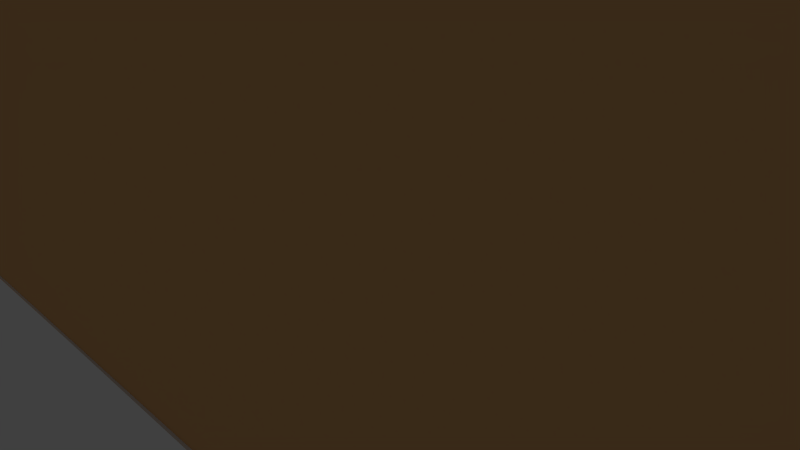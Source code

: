 # Source: ritualroom.blend  (saved by Blender 2.76.0; exported with 4.5.12 LTS)
import bpy
from mathutils import Matrix  # noqa: F401  (used for matrix-valued properties, if any)

bpy.ops.wm.read_factory_settings(use_empty=True)
scene = bpy.context.scene
scene.name = 'Scene'

# ---- collections
col_collection_1 = bpy.data.collections.new('Collection 1'); scene.collection.children.link(col_collection_1)

# ---- materials (node trees are filled in below, after node groups)
mat_material_001 = bpy.data.materials.new('Material.001')
mat_material_001.alpha_threshold = 0.0
mat_material_001.use_transparent_shadow = False
mat_material_001.diffuse_color = (0.3658, 0.6456, 0.8, 1.0)
mat_material_001.roughness = 0.5
mat_material_002 = bpy.data.materials.new('Material.002')
mat_material_002.alpha_threshold = 0.0
mat_material_002.use_transparent_shadow = False
mat_material_002.diffuse_color = (0.168, 0.05316, 0.01138, 1.0)
mat_material_002.roughness = 0.5
mat_material_003 = bpy.data.materials.new('Material.003')
mat_material_003.alpha_threshold = 0.0
mat_material_003.use_transparent_shadow = False
mat_material_003.diffuse_color = (0.1902, 0.08209, 0.02184, 1.0)
mat_material_003.roughness = 0.5
mat_material_004 = bpy.data.materials.new('Material.004')
mat_material_004.alpha_threshold = 0.0
mat_material_004.use_transparent_shadow = False
mat_material_004.diffuse_color = (0.8007, 0.445, 0.1849, 1.0)
mat_material_004.roughness = 0.5

# ---- material node trees

# ---- world
world_world = bpy.data.worlds.new('World'); scene.world = world_world
world_world.color = (0.05088, 0.05088, 0.05088)
world_world.use_sun_shadow = False
world_world.sun_shadow_jitter_overblur = 0.0
world_world.cycles.sampling_method = 'MANUAL'
world_world.cycles.sample_map_resolution = 256

# ---- cameras
cam_camera = bpy.data.cameras.new('Camera')
cam_camera.clip_end = 100.0
cam_camera.lens = 35.0
cam_camera.sensor_width = 32.0
cam_camera.sensor_height = 18.0
cam_camera.ortho_scale = 7.314
cam_camera.dof.focus_distance = 0.0
cam_camera.dof.aperture_fstop = 128.0

# ---- lights
light_lamp = bpy.data.lights.new('Lamp', 'POINT')
light_lamp.transmission_factor = 0.0
light_lamp.cutoff_distance = 30.0
light_lamp.energy = 100.0
light_lamp.shadow_buffer_clip_start = 1.001
light_lamp.shadow_soft_size = 0.1
light_lamp.shadow_maximum_resolution = 0.006
light_lamp.use_absolute_resolution = True
light_lamp.cycles.use_multiple_importance_sampling = False

# ---- meshes
me_plane_004 = bpy.data.meshes.new('Plane.004')
me_plane_004.from_pydata([(-2.047, -1.0, 0.0), (2.047, -1.0, 0.0), (-2.047, 1.0, 0.0), (2.047, 1.0, 0.0)], [], [(0, 1, 3, 2)])
me_plane_004.materials.append(mat_material_001)
me_plane_004.use_remesh_preserve_volume = False
me_plane_004.use_remesh_preserve_attributes = False
me_plane_004.use_mirror_vertex_groups = False
me_plane_004.update()
me_plane_003 = bpy.data.meshes.new('Plane.003')
me_plane_003.from_pydata([(-2.047, -1.0, 0.0), (2.047, -1.0, 0.0), (-2.047, 1.0, 0.0), (2.047, 1.0, 0.0)], [], [(0, 1, 3, 2)])
me_plane_003.materials.append(mat_material_001)
me_plane_003.use_remesh_preserve_volume = False
me_plane_003.use_remesh_preserve_attributes = False
me_plane_003.use_mirror_vertex_groups = False
me_plane_003.update()
me_cube_004 = bpy.data.meshes.new('Cube.004')
me_cube_004.from_pydata([(-0.578, -4.155, -1.0), (-0.5557, -4.155, 3.667), (-0.578, 4.271, -1.0), (-0.5557, 4.271, 3.667), (1.0, -4.155, -1.0), (0.9777, -4.155, 3.295), (1.0, 4.271, -1.0), (0.9777, 4.271, 3.295)], [], [(1, 3, 2, 0), (3, 7, 6, 2), (7, 5, 4, 6), (5, 1, 0, 4), (0, 2, 6, 4), (5, 7, 3, 1)])
me_cube_004.materials.append(mat_material_002)
me_cube_004.use_remesh_preserve_volume = False
me_cube_004.use_remesh_preserve_attributes = False
me_cube_004.use_mirror_vertex_groups = False
me_cube_004.update()
me_cube_003 = bpy.data.meshes.new('Cube.003')
me_cube_003.from_pydata([(-0.578, -4.155, -1.0), (-0.578, -4.155, 1.993), (-0.578, 4.271, -1.0), (-0.578, 4.271, 1.993), (1.0, -4.155, -1.0), (1.0, -4.155, 1.993), (1.0, 4.271, -1.0), (1.0, 4.271, 1.993)], [], [(1, 3, 2, 0), (3, 7, 6, 2), (7, 5, 4, 6), (5, 1, 0, 4), (0, 2, 6, 4), (5, 7, 3, 1)])
me_cube_003.materials.append(mat_material_002)
me_cube_003.use_remesh_preserve_volume = False
me_cube_003.use_remesh_preserve_attributes = False
me_cube_003.use_mirror_vertex_groups = False
me_cube_003.update()
me_cube_002 = bpy.data.meshes.new('Cube.002')
me_cube_002.from_pydata([(-0.578, -4.155, -1.0), (-0.578, -4.155, 1.0), (-0.578, 4.271, -1.0), (-0.578, 4.271, 1.0), (1.0, -4.155, -1.0), (1.0, -4.155, 1.0), (1.0, 4.271, -1.0), (1.0, 4.271, 1.0)], [], [(1, 3, 2, 0), (3, 7, 6, 2), (7, 5, 4, 6), (5, 1, 0, 4), (0, 2, 6, 4), (5, 7, 3, 1)])
me_cube_002.materials.append(mat_material_002)
me_cube_002.use_remesh_preserve_volume = False
me_cube_002.use_remesh_preserve_attributes = False
me_cube_002.use_mirror_vertex_groups = False
me_cube_002.update()
me_cube_001 = bpy.data.meshes.new('Cube.001')
me_cube_001.from_pydata([(-1.0, -4.155, -1.0), (-1.0, -4.155, 1.0), (-1.0, 2.435, -1.0), (-1.0, 2.435, 1.0), (1.0, -4.155, -1.0), (1.0, -4.155, 1.0), (1.0, 2.435, -1.0), (1.0, 2.435, 1.0)], [], [(1, 3, 2, 0), (3, 7, 6, 2), (7, 5, 4, 6), (5, 1, 0, 4), (0, 2, 6, 4), (5, 7, 3, 1)])
me_cube_001.materials.append(mat_material_003)
me_cube_001.use_remesh_preserve_volume = False
me_cube_001.use_remesh_preserve_attributes = False
me_cube_001.use_mirror_vertex_groups = False
me_cube_001.update()
me_plane_002 = bpy.data.meshes.new('Plane.002')
me_plane_002.from_pydata([(-2.047, -1.0, 0.0), (2.047, -1.0, 0.0), (-2.047, 1.0, 0.0), (2.047, 1.0, 0.0)], [], [(0, 1, 3, 2)])
me_plane_002.materials.append(mat_material_004)
me_plane_002.use_remesh_preserve_volume = False
me_plane_002.use_remesh_preserve_attributes = False
me_plane_002.use_mirror_vertex_groups = False
me_plane_002.update()
me_plane_001 = bpy.data.meshes.new('Plane.001')
me_plane_001.from_pydata([(-2.047, -1.0, 0.0), (2.047, -1.0, 0.0), (-2.047, 1.0, 0.0), (2.047, 1.0, 0.0)], [], [(0, 1, 3, 2)])
me_plane_001.materials.append(mat_material_004)
me_plane_001.use_remesh_preserve_volume = False
me_plane_001.use_remesh_preserve_attributes = False
me_plane_001.use_mirror_vertex_groups = False
me_plane_001.update()
me_plane = bpy.data.meshes.new('Plane')
me_plane.from_pydata([(-2.047, -1.0, 0.0), (2.047, -1.0, 0.0), (-2.047, 1.0, 0.0), (2.047, 1.0, 0.0)], [], [(0, 1, 3, 2)])
me_plane.use_remesh_preserve_volume = False
me_plane.use_remesh_preserve_attributes = False
me_plane.use_mirror_vertex_groups = False
me_plane.update()

# ---- objects
ob_plane_004 = bpy.data.objects.new('Plane.004', me_plane_004)
ob_plane_003 = bpy.data.objects.new('Plane.003', me_plane_003)
ob_cube_003 = bpy.data.objects.new('Cube.003', me_cube_004)
ob_cube_002 = bpy.data.objects.new('Cube.002', me_cube_003)
ob_cube_001 = bpy.data.objects.new('Cube.001', me_cube_002)
ob_cube = bpy.data.objects.new('Cube', me_cube_001)
ob_plane_002 = bpy.data.objects.new('Plane.002', me_plane_002)
ob_plane_001 = bpy.data.objects.new('Plane.001', me_plane_001)
ob_plane = bpy.data.objects.new('Plane', me_plane)
ob_lamp = bpy.data.objects.new('Lamp', light_lamp)
ob_camera = bpy.data.objects.new('Camera', cam_camera)

# ---- transforms, parenting, visibility, modifiers, constraints
ob_plane_004.location = (-6.589, 0.6257, 2.926)
ob_plane_004.rotation_euler = (0.0, -1.564, 0.0)
ob_plane_004.scale = (1.426, 4.317, 4.31)
ob_plane_004.lineart.crease_threshold = 0.0
ob_plane_003.location = (10.66, 0.6257, 2.982)
ob_plane_003.rotation_euler = (0.0, -1.554, 0.0)
ob_plane_003.scale = (1.426, 4.317, 4.31)
ob_plane_003.lineart.crease_threshold = 0.0
ob_cube_003.location = (-5.447, 0.5687, 1.07)
ob_cube_003.scale = (0.9006, 1.0, 1.0)
ob_cube_003.lineart.crease_threshold = 0.0
ob_cube_002.location = (-4.058, 0.5687, 1.07)
ob_cube_002.scale = (0.9006, 1.0, 1.0)
ob_cube_002.lineart.crease_threshold = 0.0
ob_cube_001.location = (-2.199, 0.5687, 1.07)
ob_cube_001.scale = (0.9006, 1.0, 1.0)
ob_cube_001.lineart.crease_threshold = 0.0
ob_cube.location = (1.715, 0.5687, 1.07)
ob_cube.lineart.crease_threshold = 0.0
ob_plane_002.location = (2.013, -3.72, 2.938)
ob_plane_002.rotation_euler = (1.561, 2.22e-16, -3.138)
ob_plane_002.scale = (4.278, 2.95, 4.278)
ob_plane_002.lineart.crease_threshold = 0.0
ob_plane_001.location = (2.061, 4.896, 2.938)
ob_plane_001.rotation_euler = (1.561, 2.22e-16, 2.198e-16)
ob_plane_001.scale = (4.278, 2.95, 4.278)
ob_plane_001.lineart.crease_threshold = 0.0
ob_plane.location = (2.061, 0.5493, 0.04118)
ob_plane.scale = (4.278, 4.278, 4.278)
ob_plane.lineart.crease_threshold = 0.0
ob_lamp.location = (4.076, 1.005, 5.904)
ob_lamp.rotation_euler = (0.6503, 0.05522, 1.866)
ob_lamp.lock_rotations_4d = False
ob_lamp.empty_display_type = 'ARROWS'
ob_lamp.color = (0.0, 0.0, 0.0, 0.0)
ob_lamp.lineart.crease_threshold = 0.0
ob_camera.location = (7.481, -6.508, 5.344)
ob_camera.rotation_euler = (1.109, 0.01082, 0.8149)
ob_camera.lock_rotations_4d = False
ob_camera.empty_display_type = 'ARROWS'
ob_camera.color = (0.0, 0.0, 0.0, 0.0)
ob_camera.display_type = 'WIRE'
ob_camera.lineart.crease_threshold = 0.0

# ---- collection membership
col_collection_1.objects.link(ob_plane_004)
col_collection_1.objects.link(ob_plane_003)
col_collection_1.objects.link(ob_cube_003)
col_collection_1.objects.link(ob_cube_002)
col_collection_1.objects.link(ob_cube_001)
col_collection_1.objects.link(ob_cube)
col_collection_1.objects.link(ob_plane_002)
col_collection_1.objects.link(ob_plane_001)
col_collection_1.objects.link(ob_plane)
col_collection_1.objects.link(ob_lamp)
col_collection_1.objects.link(ob_camera)

# ---- scene / render settings (as saved in the file)
scene.camera = ob_camera
scene.frame_start = 1; scene.frame_end = 250; scene.frame_set(22)
scene.render.engine = 'BLENDER_EEVEE_NEXT'
scene.render.resolution_percentage = 50
scene.render.dither_intensity = 0.0
scene.cycles.use_denoising = False
scene.cycles.samples = 10
scene.cycles.sampling_pattern = 'TABULATED_SOBOL'
scene.cycles.light_sampling_threshold = 0.0
scene.cycles.use_adaptive_sampling = False
scene.cycles.use_light_tree = False
scene.cycles.blur_glossy = 0.0
scene.cycles.pixel_filter_type = 'GAUSSIAN'
scene.cycles.sample_clamp_indirect = 0.0
scene.view_settings.view_transform = 'Standard'
bpy.context.view_layer.update()
